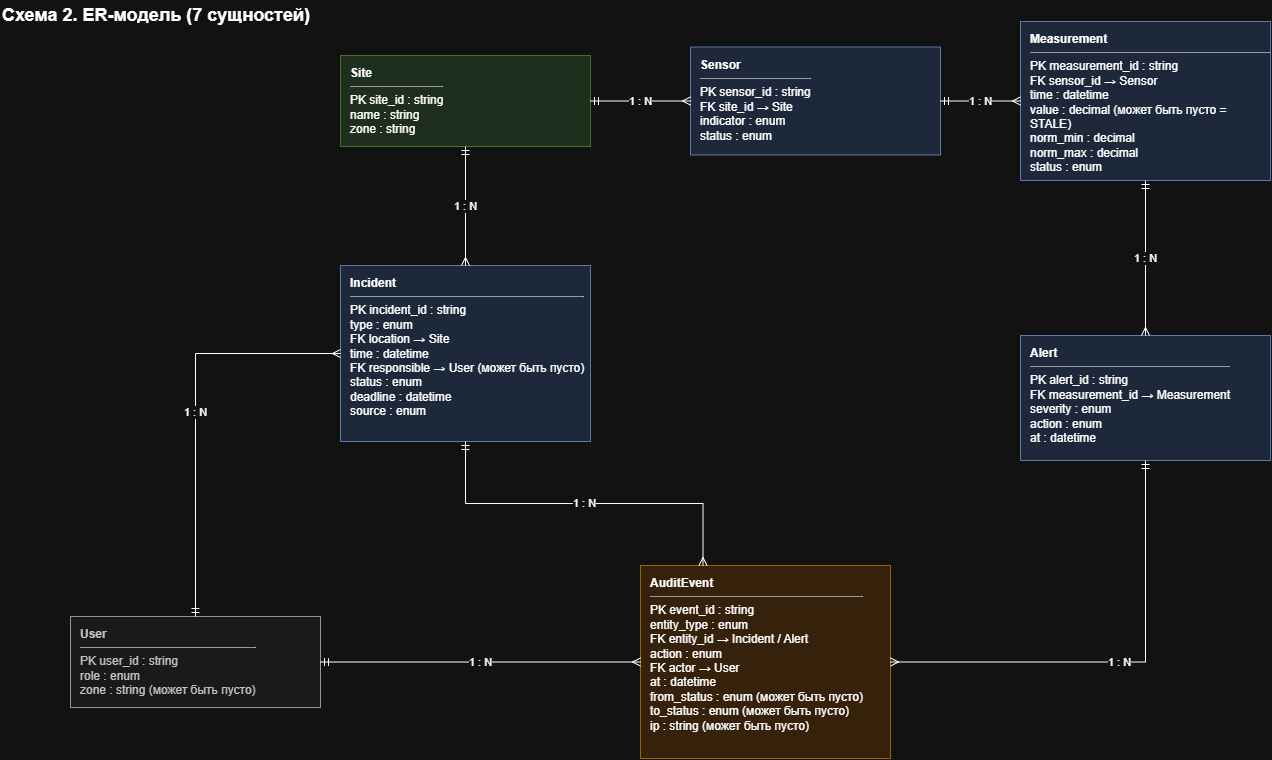

The diagram above was exported from draw.io. Its source (the exported page's mxGraphModel, read from the mxfile embedded in the PNG):
<mxGraphModel dx="1439" dy="796" grid="1" gridSize="10" guides="1" tooltips="1" connect="1" arrows="1" fold="1" page="1" pageScale="1" pageWidth="1400" pageHeight="840" math="0" shadow="0">
  <root>
    <mxCell id="0" />
    <mxCell id="1" parent="0" />
    <mxCell id="n2" parent="1" style="text;html=1;whiteSpace=wrap;align=left;verticalAlign=middle;fontSize=18;fontStyle=1;" value="Схема 2. ER-модель (7 сущностей)" vertex="1">
      <mxGeometry height="30" width="500" x="40" y="5" as="geometry" />
    </mxCell>
    <mxCell id="n3" parent="1" style="rounded=0;whiteSpace=wrap;html=1;fontSize=12;fillColor=#d5e8d4;strokeColor=#82b366;align=left;verticalAlign=top;spacingLeft=8;spacingTop=4;" value="&lt;b&gt;Site&lt;/b&gt;&lt;hr size=&quot;1&quot;&gt;PK  site_id : string&lt;br&gt;name : string&lt;br&gt;zone : string" vertex="1">
      <mxGeometry height="91" width="250" x="380" y="60" as="geometry" />
    </mxCell>
    <mxCell id="n4" parent="1" style="rounded=0;whiteSpace=wrap;html=1;fontSize=12;fillColor=#dae8fc;strokeColor=#6c8ebf;align=left;verticalAlign=top;spacingLeft=8;spacingTop=4;" value="&lt;b&gt;Sensor&lt;/b&gt;&lt;hr size=&quot;1&quot;&gt;PK  sensor_id : string&lt;br&gt;FK  site_id → Site&lt;br&gt;indicator : enum&lt;br&gt;status : enum" vertex="1">
      <mxGeometry height="108" width="250" x="730" y="51.5" as="geometry" />
    </mxCell>
    <mxCell id="n5" parent="1" style="rounded=0;whiteSpace=wrap;html=1;fontSize=12;fillColor=#dae8fc;strokeColor=#6c8ebf;align=left;verticalAlign=top;spacingLeft=8;spacingTop=4;" value="&lt;b&gt;Measurement&lt;/b&gt;&lt;hr size=&quot;1&quot;&gt;PK  measurement_id : string&lt;br&gt;FK  sensor_id → Sensor&lt;br&gt;time : datetime&lt;br&gt;value : decimal (может быть пусто = STALE)&lt;br&gt;norm_min : decimal&lt;br&gt;norm_max : decimal&lt;br&gt;status : enum" vertex="1">
      <mxGeometry height="159" width="250" x="1060" y="26" as="geometry" />
    </mxCell>
    <mxCell id="n6" parent="1" style="rounded=0;whiteSpace=wrap;html=1;fontSize=12;fillColor=#dae8fc;strokeColor=#6c8ebf;align=left;verticalAlign=top;spacingLeft=8;spacingTop=4;" value="&lt;b&gt;Incident&lt;/b&gt;&lt;hr size=&quot;1&quot;&gt;PK  incident_id : string&lt;br&gt;type : enum&lt;br&gt;FK  location → Site&lt;br&gt;time : datetime&lt;br&gt;FK  responsible → User (может быть пусто)&lt;br&gt;status : enum&lt;br&gt;deadline : datetime&lt;br&gt;source : enum" vertex="1">
      <mxGeometry height="176" width="250" x="380" y="270" as="geometry" />
    </mxCell>
    <mxCell id="n7" parent="1" style="rounded=0;whiteSpace=wrap;html=1;fontSize=12;fillColor=#dae8fc;strokeColor=#6c8ebf;align=left;verticalAlign=top;spacingLeft=8;spacingTop=4;" value="&lt;b&gt;Alert&lt;/b&gt;&lt;hr size=&quot;1&quot;&gt;PK  alert_id : string&lt;br&gt;FK  measurement_id → Measurement&lt;br&gt;severity : enum&lt;br&gt;action : enum&lt;br&gt;at : datetime" vertex="1">
      <mxGeometry height="125" width="250" x="1060" y="340" as="geometry" />
    </mxCell>
    <mxCell id="n8" parent="1" style="rounded=0;whiteSpace=wrap;html=1;fontSize=12;fillColor=#ffe6cc;strokeColor=#d79b00;align=left;verticalAlign=top;spacingLeft=8;spacingTop=4;" value="&lt;b&gt;AuditEvent&lt;/b&gt;&lt;hr size=&quot;1&quot;&gt;PK  event_id : string&lt;br&gt;entity_type : enum&lt;br&gt;FK  entity_id → Incident / Alert&lt;br&gt;action : enum&lt;br&gt;FK  actor → User&lt;br&gt;at : datetime&lt;br&gt;from_status : enum (может быть пусто)&lt;br&gt;to_status : enum (может быть пусто)&lt;br&gt;ip : string (может быть пусто)" vertex="1">
      <mxGeometry height="193" width="250" x="680" y="570" as="geometry" />
    </mxCell>
    <mxCell id="n9" parent="1" style="rounded=0;whiteSpace=wrap;html=1;fontSize=12;fillColor=#f5f5f5;strokeColor=#666666;fontColor=#333333;align=left;verticalAlign=top;spacingLeft=8;spacingTop=4;" value="&lt;b&gt;User&lt;/b&gt;&lt;hr size=&quot;1&quot;&gt;PK  user_id : string&lt;br&gt;role : enum&lt;br&gt;zone : string (может быть пусто)" vertex="1">
      <mxGeometry height="91" width="250" x="110" y="621" as="geometry" />
    </mxCell>
    <mxCell id="e10" edge="1" parent="1" source="n3" style="edgeStyle=orthogonalEdgeStyle;rounded=0;html=1;endArrow=block;endFill=1;fontSize=11;labelBackgroundColor=#ffffff;exitX=1;exitY=0.5;exitDx=0;exitDy=0;entryX=0;entryY=0.5;entryDx=0;entryDy=0;startArrow=ERmandOne;startFill=0;endArrow=ERmany;endFill=0;" target="n4" value="1 : N">
      <mxGeometry relative="1" as="geometry" />
    </mxCell>
    <mxCell id="e11" edge="1" parent="1" source="n4" style="edgeStyle=orthogonalEdgeStyle;rounded=0;html=1;endArrow=block;endFill=1;fontSize=11;labelBackgroundColor=#ffffff;exitX=1;exitY=0.5;exitDx=0;exitDy=0;entryX=0;entryY=0.5;entryDx=0;entryDy=0;startArrow=ERmandOne;startFill=0;endArrow=ERmany;endFill=0;" target="n5" value="1 : N">
      <mxGeometry relative="1" as="geometry" />
    </mxCell>
    <mxCell id="e12" edge="1" parent="1" source="n5" style="edgeStyle=orthogonalEdgeStyle;rounded=0;html=1;endArrow=block;endFill=1;fontSize=11;labelBackgroundColor=#ffffff;exitX=0.5;exitY=1;exitDx=0;exitDy=0;entryX=0.5;entryY=0;entryDx=0;entryDy=0;startArrow=ERmandOne;startFill=0;endArrow=ERmany;endFill=0;" target="n7" value="1 : N">
      <mxGeometry relative="1" as="geometry" />
    </mxCell>
    <mxCell id="e13" edge="1" parent="1" source="n3" style="edgeStyle=orthogonalEdgeStyle;rounded=0;html=1;endArrow=block;endFill=1;fontSize=11;labelBackgroundColor=#ffffff;exitX=0.5;exitY=1;exitDx=0;exitDy=0;entryX=0.5;entryY=0;entryDx=0;entryDy=0;startArrow=ERmandOne;startFill=0;endArrow=ERmany;endFill=0;" target="n6" value="1 : N">
      <mxGeometry relative="1" as="geometry" />
    </mxCell>
    <mxCell id="e14" edge="1" parent="1" source="n6" style="edgeStyle=orthogonalEdgeStyle;rounded=0;html=1;endArrow=block;endFill=1;fontSize=11;labelBackgroundColor=#ffffff;exitX=0.5;exitY=1;exitDx=0;exitDy=0;entryX=0.25;entryY=0;entryDx=0;entryDy=0;startArrow=ERmandOne;startFill=0;endArrow=ERmany;endFill=0;" target="n8" value="1 : N">
      <mxGeometry relative="1" as="geometry" />
    </mxCell>
    <mxCell id="e15" edge="1" parent="1" source="n7" style="edgeStyle=orthogonalEdgeStyle;rounded=0;html=1;endArrow=block;endFill=1;fontSize=11;labelBackgroundColor=#ffffff;exitX=0.5;exitY=1;exitDx=0;exitDy=0;entryX=1;entryY=0.5;entryDx=0;entryDy=0;startArrow=ERmandOne;startFill=0;endArrow=ERmany;endFill=0;" target="n8" value="1 : N">
      <mxGeometry relative="1" as="geometry" />
    </mxCell>
    <mxCell id="e16" edge="1" parent="1" source="n9" style="edgeStyle=orthogonalEdgeStyle;rounded=0;html=1;endArrow=block;endFill=1;fontSize=11;labelBackgroundColor=#ffffff;exitX=0.5;exitY=0;exitDx=0;exitDy=0;entryX=0;entryY=0.5;entryDx=0;entryDy=0;startArrow=ERmandOne;startFill=0;endArrow=ERmany;endFill=0;" target="n6" value="1 : N">
      <mxGeometry relative="1" as="geometry" />
    </mxCell>
    <mxCell id="e17" edge="1" parent="1" source="n9" style="edgeStyle=orthogonalEdgeStyle;rounded=0;html=1;endArrow=block;endFill=1;fontSize=11;labelBackgroundColor=#ffffff;exitX=1;exitY=0.5;exitDx=0;exitDy=0;entryX=0;entryY=0.5;entryDx=0;entryDy=0;startArrow=ERmandOne;startFill=0;endArrow=ERmany;endFill=0;" target="n8" value="1 : N">
      <mxGeometry relative="1" as="geometry" />
    </mxCell>
  </root>
</mxGraphModel>